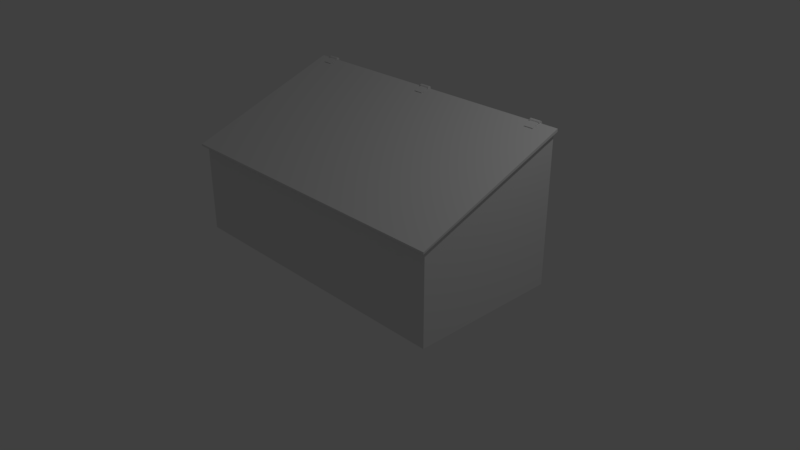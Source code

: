 # Source: trashcanNOJOIN.blend  (saved by Blender 2.78.0; exported with 4.5.12 LTS)
import bpy
from mathutils import Matrix  # noqa: F401  (used for matrix-valued properties, if any)

bpy.ops.wm.read_factory_settings(use_empty=True)
scene = bpy.context.scene
scene.name = 'Scene'

# ---- collections
col_collection_1 = bpy.data.collections.new('Collection 1'); scene.collection.children.link(col_collection_1)

# ---- materials (node trees are filled in below, after node groups)
mat_material = bpy.data.materials.new('Material')
mat_material.alpha_threshold = 0.0
mat_material.use_transparent_shadow = False
mat_material.roughness = 0.5
mat_material.line_color = (0.0, 0.0, 0.0, 1.0)

# ---- material node trees

# ---- world
world_world = bpy.data.worlds.new('World'); scene.world = world_world
world_world.color = (0.05088, 0.05088, 0.05088)
world_world.use_sun_shadow = False
world_world.sun_shadow_jitter_overblur = 0.0
world_world.cycles.sampling_method = 'MANUAL'

# ---- cameras
cam_camera = bpy.data.cameras.new('Camera')
cam_camera.clip_end = 100.0
cam_camera.lens = 35.0
cam_camera.sensor_width = 32.0
cam_camera.sensor_height = 18.0
cam_camera.ortho_scale = 7.314
cam_camera.dof.focus_distance = 0.0
cam_camera.dof.aperture_fstop = 128.0

# ---- lights
light_lamp = bpy.data.lights.new('Lamp', 'POINT')
light_lamp.transmission_factor = 0.0
light_lamp.cutoff_distance = 30.0
light_lamp.energy = 100.0
light_lamp.shadow_buffer_clip_start = 1.001
light_lamp.shadow_soft_size = 0.1
light_lamp.shadow_maximum_resolution = 0.006
light_lamp.use_absolute_resolution = True

# ---- meshes
me_cylinder = bpy.data.meshes.new('Cylinder')
me_cylinder.from_pydata([(0.0, 1.0, -1.0), (0.1951, 0.9808, -1.0), (0.3827, 0.9239, -1.0), (0.5556, 0.8315, -1.0), (0.7071, 0.7071, -1.0), (0.8315, 0.5556, -1.0), (0.9239, 0.3827, -1.0), (0.9808, 0.1951, -1.0), (1.0, 7.55e-08, -1.0), (0.9808, -0.1951, -1.0), (0.9239, -0.3827, -1.0), (0.8315, -0.5556, -1.0), (0.7071, -0.7071, -1.0), (0.5556, -0.8315, -1.0), (0.3827, -0.9239, -1.0), (0.1951, -0.9808, -1.0), (-3.258e-07, -1.0, -1.0), (-0.1951, -0.9808, -1.0), (-0.3827, -0.9239, -1.0), (-0.5556, -0.8315, -1.0), (-0.7071, -0.7071, -1.0), (-0.8315, -0.5556, -1.0), (-0.9239, -0.3827, -1.0), (-0.9808, -0.1951, -1.0), (-1.0, 9.656e-07, -1.0), (-0.9808, 0.1951, -1.0), (-0.9239, 0.3827, -1.0), (-0.8315, 0.5556, -1.0), (-0.7071, 0.7071, -1.0), (-0.5556, 0.8315, -1.0), (-0.3827, 0.9239, -1.0), (-0.1951, 0.9808, -1.0), (5.729e-09, 1.0, -1.1), (0.1951, 0.9808, -1.1), (0.3827, 0.9239, -1.1), (0.5556, 0.8315, -1.1), (0.7071, 0.7071, -1.1), (0.8315, 0.5556, -1.1), (0.9239, 0.3827, -1.1), (0.9808, 0.1951, -1.1), (1.0, 7.55e-08, -1.1), (0.9808, -0.1951, -1.1), (0.9239, -0.3827, -1.1), (0.8315, -0.5556, -1.1), (0.7071, -0.7071, -1.1), (0.5556, -0.8315, -1.1), (0.3827, -0.9239, -1.1), (0.1951, -0.9808, -1.1), (-3.201e-07, -1.0, -1.1), (-0.1951, -0.9808, -1.1), (-0.3827, -0.9239, -1.1), (-0.5556, -0.8315, -1.1), (-0.7071, -0.7071, -1.1), (-0.8315, -0.5556, -1.1), (-0.9239, -0.3827, -1.1), (-0.9808, -0.1951, -1.1), (-1.0, 9.656e-07, -1.1), (-0.9808, 0.1951, -1.1), (-0.9239, 0.3827, -1.1), (-0.8315, 0.5556, -1.1), (-0.7071, 0.7071, -1.1), (-0.5556, 0.8315, -1.1), (-0.3827, 0.9239, -1.1), (-0.1951, 0.9808, -1.1), (6.242e-08, 0.5, -1.15), (0.09755, 0.4904, -1.15), (0.1913, 0.4619, -1.15), (0.2778, 0.4157, -1.15), (0.3536, 0.3536, -1.15), (0.4157, 0.2778, -1.15), (0.4619, 0.1913, -1.15), (0.4904, 0.09755, -1.15), (0.5, 1.802e-07, -1.15), (0.4904, -0.09754, -1.15), (0.4619, -0.1913, -1.15), (0.4157, -0.2778, -1.15), (0.3536, -0.3536, -1.15), (0.2778, -0.4157, -1.15), (0.1913, -0.4619, -1.15), (0.09755, -0.4904, -1.15), (-1.005e-07, -0.5, -1.15), (-0.09755, -0.4904, -1.15), (-0.1913, -0.4619, -1.15), (-0.2778, -0.4157, -1.15), (-0.3536, -0.3536, -1.15), (-0.4157, -0.2778, -1.15), (-0.4619, -0.1913, -1.15), (-0.4904, -0.09754, -1.15), (-0.5, 6.253e-07, -1.15), (-0.4904, 0.09755, -1.15), (-0.4619, 0.1913, -1.15), (-0.4157, 0.2778, -1.15), (-0.3536, 0.3536, -1.15), (-0.2778, 0.4157, -1.15), (-0.1913, 0.4619, -1.15), (-0.09754, 0.4904, -1.15), (1.096e-08, 1.0, -1.2), (0.1951, 0.9808, -1.2), (0.3827, 0.9239, -1.2), (0.5556, 0.8315, -1.2), (0.7071, 0.7071, -1.2), (0.8315, 0.5556, -1.2), (0.9239, 0.3827, -1.2), (0.9808, 0.1951, -1.2), (1.0, 4.663e-08, -1.2), (0.9808, -0.1951, -1.2), (0.9239, -0.3827, -1.2), (0.8315, -0.5556, -1.2), (0.7071, -0.7071, -1.2), (0.5556, -0.8315, -1.2), (0.3827, -0.9239, -1.2), (0.1951, -0.9808, -1.2), (-3.149e-07, -1.0, -1.2), (-0.1951, -0.9808, -1.2), (-0.3827, -0.9239, -1.2), (-0.5556, -0.8315, -1.2), (-0.7071, -0.7071, -1.2), (-0.8315, -0.5556, -1.2), (-0.9239, -0.3827, -1.2), (-0.9808, -0.1951, -1.2), (-1.0, 9.367e-07, -1.2), (-0.9808, 0.1951, -1.2), (-0.9239, 0.3827, -1.2), (-0.8315, 0.5556, -1.2), (-0.7071, 0.7071, -1.2), (-0.5556, 0.8315, -1.2), (-0.3827, 0.9239, -1.2), (-0.1951, 0.9808, -1.2), (3.483e-08, 1.0, -3.7), (0.1951, 0.9808, -3.7), (0.3827, 0.9239, -3.7), (0.5556, 0.8315, -3.7), (0.7071, 0.7071, -3.7), (0.8315, 0.5556, -3.7), (0.9239, 0.3827, -3.7), (0.9808, 0.1951, -3.7), (1.0, 4.663e-08, -3.7), (0.9808, -0.1951, -3.7), (0.9239, -0.3827, -3.7), (0.8315, -0.5556, -3.7), (0.7071, -0.7071, -3.7), (0.5556, -0.8315, -3.7), (0.3827, -0.9239, -3.7), (0.1951, -0.9808, -3.7), (-2.91e-07, -1.0, -3.7), (-0.1951, -0.9808, -3.7), (-0.3827, -0.9239, -3.7), (-0.5556, -0.8315, -3.7), (-0.7071, -0.7071, -3.7), (-0.8315, -0.5556, -3.7), (-0.9239, -0.3827, -3.7), (-0.9808, -0.1951, -3.7), (-1.0, 9.367e-07, -3.7), (-0.9808, 0.1951, -3.7), (-0.9239, 0.3827, -3.7), (-0.8315, 0.5556, -3.7), (-0.7071, 0.7071, -3.7), (-0.5556, 0.8315, -3.7), (-0.3827, 0.9239, -3.7), (-0.1951, 0.9808, -3.7), (9.393e-08, 0.5, -3.75), (0.09755, 0.4904, -3.75), (0.1913, 0.4619, -3.75), (0.2778, 0.4157, -3.75), (0.3536, 0.3536, -3.75), (0.4157, 0.2778, -3.75), (0.4619, 0.1913, -3.75), (0.4904, 0.09755, -3.75), (0.5, 1.546e-07, -3.75), (0.4904, -0.09754, -3.75), (0.4619, -0.1913, -3.75), (0.4157, -0.2778, -3.75), (0.3536, -0.3536, -3.75), (0.2778, -0.4157, -3.75), (0.1913, -0.4619, -3.75), (0.09755, -0.4904, -3.75), (-6.899e-08, -0.5, -3.75), (-0.09755, -0.4904, -3.75), (-0.1913, -0.4619, -3.75), (-0.2778, -0.4157, -3.75), (-0.3536, -0.3536, -3.75), (-0.4157, -0.2778, -3.75), (-0.4619, -0.1913, -3.75), (-0.4904, -0.09754, -3.75), (-0.5, 5.997e-07, -3.75), (-0.4904, 0.09755, -3.75), (-0.4619, 0.1913, -3.75), (-0.4157, 0.2778, -3.75), (-0.3536, 0.3536, -3.75), (-0.2778, 0.4157, -3.75), (-0.1913, 0.4619, -3.75), (-0.09754, 0.4904, -3.75), (8.618e-08, 1.0, -3.8), (0.1951, 0.9808, -3.8), (0.3827, 0.9239, -3.8), (0.5556, 0.8315, -3.8), (0.7071, 0.7071, -3.8), (0.8315, 0.5556, -3.8), (0.9239, 0.3827, -3.8), (0.9808, 0.1951, -3.8), (1.0, 2.893e-08, -3.8), (0.9808, -0.1951, -3.8), (0.9239, -0.3827, -3.8), (0.8315, -0.5556, -3.8), (0.7071, -0.7071, -3.8), (0.5556, -0.8315, -3.8), (0.3827, -0.9239, -3.8), (0.1951, -0.9808, -3.8), (-2.397e-07, -1.0, -3.8), (-0.1951, -0.9808, -3.8), (-0.3827, -0.9239, -3.8), (-0.5556, -0.8315, -3.8), (-0.7071, -0.7071, -3.8), (-0.8315, -0.5556, -3.8), (-0.9239, -0.3827, -3.8), (-0.9808, -0.1951, -3.8), (-1.0, 9.19e-07, -3.8), (-0.9808, 0.1951, -3.8), (-0.9239, 0.3827, -3.8), (-0.8315, 0.5556, -3.8), (-0.7071, 0.7071, -3.8), (-0.5556, 0.8315, -3.8), (-0.3827, 0.9239, -3.8), (-0.1951, 0.9808, -3.8), (1.015e-07, 1.0, -3.9), (0.1951, 0.9808, -3.9), (0.3827, 0.9239, -3.9), (0.5556, 0.8315, -3.9), (0.7071, 0.7071, -3.9), (0.8315, 0.5556, -3.9), (0.9239, 0.3827, -3.9), (0.9808, 0.1951, -3.9), (1.0, 2.893e-08, -3.9), (0.9808, -0.1951, -3.9), (0.9239, -0.3827, -3.9), (0.8315, -0.5556, -3.9), (0.7071, -0.7071, -3.9), (0.5556, -0.8315, -3.9), (0.3827, -0.9239, -3.9), (0.1951, -0.9808, -3.9), (-2.244e-07, -1.0, -3.9), (-0.1951, -0.9808, -3.9), (-0.3827, -0.9239, -3.9), (-0.5556, -0.8315, -3.9), (-0.7071, -0.7071, -3.9), (-0.8315, -0.5556, -3.9), (-0.9239, -0.3827, -3.9), (-0.9808, -0.1951, -3.9), (-1.0, 9.19e-07, -3.9), (-0.9808, 0.1951, -3.9), (-0.9239, 0.3827, -3.9), (-0.8315, 0.5556, -3.9), (-0.7071, 0.7071, -3.9), (-0.5556, 0.8315, -3.9), (-0.3827, 0.9239, -3.9), (-0.1951, 0.9808, -3.9), (1.517, -4.974, -1.2), (1.322, -4.955, -1.2), (1.517, -4.974, -3.7), (1.322, -4.955, -3.7), (0.9808, -0.1951, -1.2), (0.9239, -0.3827, -1.2), (0.9808, -0.1951, -3.7), (0.9239, -0.3827, -3.7), (4.98, -0.2018, -1.2), (4.961, -0.3969, -1.2), (4.98, -0.2018, -3.7), (4.961, -0.3969, -3.7)], [], [(0, 31, 30, 29, 28, 27, 26, 25, 24, 23, 22, 21, 20, 19, 18, 17, 16, 15, 14, 13, 12, 11, 10, 9, 8, 7, 6, 5, 4, 3, 2, 1), (33, 34, 66, 65), (6, 7, 39, 38), (20, 21, 53, 52), (7, 8, 40, 39), (21, 22, 54, 53), (8, 9, 41, 40), (22, 23, 55, 54), (9, 10, 42, 41), (23, 24, 56, 55), (10, 11, 43, 42), (24, 25, 57, 56), (11, 12, 44, 43), (25, 26, 58, 57), (12, 13, 45, 44), (26, 27, 59, 58), (13, 14, 46, 45), (0, 1, 33, 32), (27, 28, 60, 59), (14, 15, 47, 46), (1, 2, 34, 33), (28, 29, 61, 60), (15, 16, 48, 47), (2, 3, 35, 34), (29, 30, 62, 61), (16, 17, 49, 48), (3, 4, 36, 35), (30, 31, 63, 62), (17, 18, 50, 49), (4, 5, 37, 36), (31, 0, 32, 63), (18, 19, 51, 50), (5, 6, 38, 37), (19, 20, 52, 51), (68, 69, 101, 100), (60, 61, 93, 92), (47, 48, 80, 79), (34, 35, 67, 66), (61, 62, 94, 93), (48, 49, 81, 80), (35, 36, 68, 67), (62, 63, 95, 94), (49, 50, 82, 81), (36, 37, 69, 68), (63, 32, 64, 95), (50, 51, 83, 82), (37, 38, 70, 69), (51, 52, 84, 83), (38, 39, 71, 70), (52, 53, 85, 84), (39, 40, 72, 71), (53, 54, 86, 85), (40, 41, 73, 72), (54, 55, 87, 86), (41, 42, 74, 73), (55, 56, 88, 87), (42, 43, 75, 74), (56, 57, 89, 88), (43, 44, 76, 75), (57, 58, 90, 89), (44, 45, 77, 76), (58, 59, 91, 90), (45, 46, 78, 77), (32, 33, 65, 64), (59, 60, 92, 91), (46, 47, 79, 78), (103, 104, 136, 135), (95, 64, 96, 127), (82, 83, 115, 114), (69, 70, 102, 101), (83, 84, 116, 115), (70, 71, 103, 102), (84, 85, 117, 116), (71, 72, 104, 103), (85, 86, 118, 117), (72, 73, 105, 104), (86, 87, 119, 118), (73, 74, 106, 105), (87, 88, 120, 119), (74, 75, 107, 106), (88, 89, 121, 120), (75, 76, 108, 107), (89, 90, 122, 121), (76, 77, 109, 108), (90, 91, 123, 122), (77, 78, 110, 109), (64, 65, 97, 96), (91, 92, 124, 123), (78, 79, 111, 110), (65, 66, 98, 97), (92, 93, 125, 124), (79, 80, 112, 111), (66, 67, 99, 98), (93, 94, 126, 125), (80, 81, 113, 112), (67, 68, 100, 99), (94, 95, 127, 126), (81, 82, 114, 113), (138, 139, 171, 170), (117, 118, 150, 149), (105, 137, 267, 265), (118, 119, 151, 150), (105, 106, 261, 260), (119, 120, 152, 151), (106, 107, 139, 138), (120, 121, 153, 152), (107, 108, 140, 139), (121, 122, 154, 153), (108, 109, 141, 140), (122, 123, 155, 154), (109, 110, 142, 141), (96, 97, 129, 128), (123, 124, 156, 155), (110, 111, 143, 142), (97, 98, 130, 129), (124, 125, 157, 156), (111, 112, 144, 143), (98, 99, 131, 130), (125, 126, 158, 157), (144, 112, 256, 258), (99, 100, 132, 131), (126, 127, 159, 158), (113, 114, 146, 145), (100, 101, 133, 132), (127, 96, 128, 159), (114, 115, 147, 146), (101, 102, 134, 133), (115, 116, 148, 147), (102, 103, 135, 134), (116, 117, 149, 148), (173, 174, 206, 205), (152, 153, 185, 184), (139, 140, 172, 171), (153, 154, 186, 185), (140, 141, 173, 172), (154, 155, 187, 186), (141, 142, 174, 173), (128, 129, 161, 160), (155, 156, 188, 187), (142, 143, 175, 174), (129, 130, 162, 161), (156, 157, 189, 188), (143, 144, 176, 175), (130, 131, 163, 162), (157, 158, 190, 189), (144, 145, 177, 176), (131, 132, 164, 163), (158, 159, 191, 190), (145, 146, 178, 177), (132, 133, 165, 164), (159, 128, 160, 191), (146, 147, 179, 178), (133, 134, 166, 165), (147, 148, 180, 179), (134, 135, 167, 166), (148, 149, 181, 180), (135, 136, 168, 167), (149, 150, 182, 181), (136, 137, 169, 168), (150, 151, 183, 182), (137, 138, 170, 169), (151, 152, 184, 183), (208, 209, 241, 240), (160, 161, 193, 192), (187, 188, 220, 219), (174, 175, 207, 206), (161, 162, 194, 193), (188, 189, 221, 220), (175, 176, 208, 207), (162, 163, 195, 194), (189, 190, 222, 221), (176, 177, 209, 208), (163, 164, 196, 195), (190, 191, 223, 222), (177, 178, 210, 209), (164, 165, 197, 196), (191, 160, 192, 223), (178, 179, 211, 210), (165, 166, 198, 197), (179, 180, 212, 211), (166, 167, 199, 198), (180, 181, 213, 212), (167, 168, 200, 199), (181, 182, 214, 213), (168, 169, 201, 200), (182, 183, 215, 214), (169, 170, 202, 201), (183, 184, 216, 215), (170, 171, 203, 202), (184, 185, 217, 216), (171, 172, 204, 203), (185, 186, 218, 217), (172, 173, 205, 204), (186, 187, 219, 218), (224, 225, 226, 227, 228, 229, 230, 231, 232, 233, 234, 235, 236, 237, 238, 239, 240, 241, 242, 243, 244, 245, 246, 247, 248, 249, 250, 251, 252, 253, 254, 255), (195, 196, 228, 227), (222, 223, 255, 254), (209, 210, 242, 241), (196, 197, 229, 228), (223, 192, 224, 255), (210, 211, 243, 242), (197, 198, 230, 229), (211, 212, 244, 243), (198, 199, 231, 230), (212, 213, 245, 244), (199, 200, 232, 231), (213, 214, 246, 245), (200, 201, 233, 232), (214, 215, 247, 246), (201, 202, 234, 233), (215, 216, 248, 247), (202, 203, 235, 234), (216, 217, 249, 248), (203, 204, 236, 235), (217, 218, 250, 249), (204, 205, 237, 236), (218, 219, 251, 250), (205, 206, 238, 237), (192, 193, 225, 224), (219, 220, 252, 251), (206, 207, 239, 238), (193, 194, 226, 225), (220, 221, 253, 252), (207, 208, 240, 239), (194, 195, 227, 226), (221, 222, 254, 253), (256, 257, 259, 258), (112, 113, 257, 256), (145, 144, 258, 259), (113, 145, 259, 257), (260, 261, 263, 262), (138, 137, 262, 263), (106, 138, 263, 261), (137, 105, 260, 262), (264, 265, 267, 266), (104, 105, 265, 264), (136, 104, 264, 266), (137, 136, 266, 267)])
me_cylinder.use_remesh_preserve_volume = False
me_cylinder.use_remesh_preserve_attributes = False
me_cylinder.use_mirror_vertex_groups = False
me_cylinder.update()
me_cube = bpy.data.meshes.new('Cube')
me_cube.from_pydata([(1.0, 1.0, -1.0), (1.0, -1.0, -1.0), (-1.0, -1.0, -1.0), (-1.0, 1.0, -1.0), (1.0, 1.0, 1.0), (1.0, -1.0, 0.2392), (-1.0, -1.0, 0.2392), (-1.0, 1.0, 1.0), (1.0, 1.0, 1.0), (-1.0, 1.0, 1.0), (1.0, -1.0, 0.2133), (1.0, -1.0, 0.2133), (-1.0, -1.0, 0.2133), (1.0, -1.0, 0.2392), (1.0, 1.0, 0.9625), (1.0, -1.0, 0.2133), (-1.0, -1.0, 0.2133), (-1.0, 1.0, 0.9625), (-1.0, -1.0, 0.2133), (-1.0, -1.0, 0.2392), (1.0, -1.066, 0.1884), (1.0, -1.066, 0.2142), (-1.0, -1.066, 0.2142), (-1.0, -1.066, 0.1884), (1.025, 1.0, 0.9625), (1.025, 1.0, 1.0), (1.025, -1.0, 0.2133), (1.025, -1.0, 0.2392), (1.025, -1.0, 0.2133), (1.025, -1.0, 0.2392), (1.025, -1.066, 0.1884), (1.025, -1.066, 0.2142), (-1.025, -1.0, 0.2133), (-1.025, -1.0, 0.2392), (-1.025, 1.0, 0.9625), (-1.025, 1.0, 1.0), (-1.025, -1.0, 0.2133), (-1.025, -1.0, 0.2392), (-1.025, -1.066, 0.1884), (-1.025, -1.066, 0.2142)], [], [(0, 1, 2, 3), (7, 6, 9), (21, 20, 30, 31), (16, 15, 10, 18), (22, 19, 37, 39), (0, 14, 15, 11, 1), (4, 7, 9, 8), (5, 4, 8), (16, 18, 36, 32), (20, 10, 28, 30), (1, 11, 12, 2), (5, 6, 19, 13), (6, 5, 8, 9), (4, 14, 17, 7), (14, 0, 3, 17), (11, 15, 16, 12), (13, 19, 22, 21), (2, 12, 16, 17, 3), (20, 21, 22, 23), (18, 10, 20, 23), (10, 15, 26, 28), (6, 7, 35, 33), (24, 25, 27, 26), (26, 27, 29, 28), (28, 29, 31, 30), (15, 14, 24, 26), (13, 21, 31, 29), (4, 5, 27, 25), (5, 13, 29, 27), (14, 4, 25, 24), (32, 33, 35, 34), (33, 32, 36, 37), (37, 36, 38, 39), (7, 17, 34, 35), (19, 6, 33, 37), (18, 23, 38, 36), (17, 16, 32, 34), (23, 22, 39, 38)])
me_cube.materials.append(mat_material)
me_cube.use_remesh_preserve_volume = False
me_cube.use_remesh_preserve_attributes = False
me_cube.use_mirror_vertex_groups = False
me_cube.update()
me_cylinder_001 = bpy.data.meshes.new('Cylinder.001')
me_cylinder_001.from_pydata([(0.0, 1.0, -1.0), (0.1951, 0.9808, -1.0), (0.3827, 0.9239, -1.0), (0.5556, 0.8315, -1.0), (0.7071, 0.7071, -1.0), (0.8315, 0.5556, -1.0), (0.9239, 0.3827, -1.0), (0.9808, 0.1951, -1.0), (1.0, 7.55e-08, -1.0), (0.9808, -0.1951, -1.0), (0.9239, -0.3827, -1.0), (0.8315, -0.5556, -1.0), (0.7071, -0.7071, -1.0), (0.5556, -0.8315, -1.0), (0.3827, -0.9239, -1.0), (0.1951, -0.9808, -1.0), (-3.258e-07, -1.0, -1.0), (-0.1951, -0.9808, -1.0), (-0.3827, -0.9239, -1.0), (-0.5556, -0.8315, -1.0), (-0.7071, -0.7071, -1.0), (-0.8315, -0.5556, -1.0), (-0.9239, -0.3827, -1.0), (-0.9808, -0.1951, -1.0), (-1.0, 9.656e-07, -1.0), (-0.9808, 0.1951, -1.0), (-0.9239, 0.3827, -1.0), (-0.8315, 0.5556, -1.0), (-0.7071, 0.7071, -1.0), (-0.5556, 0.8315, -1.0), (-0.3827, 0.9239, -1.0), (-0.1951, 0.9808, -1.0), (5.729e-09, 1.0, -1.1), (0.1951, 0.9808, -1.1), (0.3827, 0.9239, -1.1), (0.5556, 0.8315, -1.1), (0.7071, 0.7071, -1.1), (0.8315, 0.5556, -1.1), (0.9239, 0.3827, -1.1), (0.9808, 0.1951, -1.1), (1.0, 7.55e-08, -1.1), (0.9808, -0.1951, -1.1), (0.9239, -0.3827, -1.1), (0.8315, -0.5556, -1.1), (0.7071, -0.7071, -1.1), (0.5556, -0.8315, -1.1), (0.3827, -0.9239, -1.1), (0.1951, -0.9808, -1.1), (-3.201e-07, -1.0, -1.1), (-0.1951, -0.9808, -1.1), (-0.3827, -0.9239, -1.1), (-0.5556, -0.8315, -1.1), (-0.7071, -0.7071, -1.1), (-0.8315, -0.5556, -1.1), (-0.9239, -0.3827, -1.1), (-0.9808, -0.1951, -1.1), (-1.0, 9.656e-07, -1.1), (-0.9808, 0.1951, -1.1), (-0.9239, 0.3827, -1.1), (-0.8315, 0.5556, -1.1), (-0.7071, 0.7071, -1.1), (-0.5556, 0.8315, -1.1), (-0.3827, 0.9239, -1.1), (-0.1951, 0.9808, -1.1), (6.242e-08, 0.5, -1.15), (0.09755, 0.4904, -1.15), (0.1913, 0.4619, -1.15), (0.2778, 0.4157, -1.15), (0.3536, 0.3536, -1.15), (0.4157, 0.2778, -1.15), (0.4619, 0.1913, -1.15), (0.4904, 0.09755, -1.15), (0.5, 1.802e-07, -1.15), (0.4904, -0.09754, -1.15), (0.4619, -0.1913, -1.15), (0.4157, -0.2778, -1.15), (0.3536, -0.3536, -1.15), (0.2778, -0.4157, -1.15), (0.1913, -0.4619, -1.15), (0.09755, -0.4904, -1.15), (-1.005e-07, -0.5, -1.15), (-0.09755, -0.4904, -1.15), (-0.1913, -0.4619, -1.15), (-0.2778, -0.4157, -1.15), (-0.3536, -0.3536, -1.15), (-0.4157, -0.2778, -1.15), (-0.4619, -0.1913, -1.15), (-0.4904, -0.09754, -1.15), (-0.5, 6.253e-07, -1.15), (-0.4904, 0.09755, -1.15), (-0.4619, 0.1913, -1.15), (-0.4157, 0.2778, -1.15), (-0.3536, 0.3536, -1.15), (-0.2778, 0.4157, -1.15), (-0.1913, 0.4619, -1.15), (-0.09754, 0.4904, -1.15), (1.096e-08, 1.0, -1.2), (0.1951, 0.9808, -1.2), (0.3827, 0.9239, -1.2), (0.5556, 0.8315, -1.2), (0.7071, 0.7071, -1.2), (0.8315, 0.5556, -1.2), (0.9239, 0.3827, -1.2), (0.9808, 0.1951, -1.2), (1.0, 4.663e-08, -1.2), (0.9808, -0.1951, -1.2), (0.9239, -0.3827, -1.2), (0.8315, -0.5556, -1.2), (0.7071, -0.7071, -1.2), (0.5556, -0.8315, -1.2), (0.3827, -0.9239, -1.2), (0.1951, -0.9808, -1.2), (-3.149e-07, -1.0, -1.2), (-0.1951, -0.9808, -1.2), (-0.3827, -0.9239, -1.2), (-0.5556, -0.8315, -1.2), (-0.7071, -0.7071, -1.2), (-0.8315, -0.5556, -1.2), (-0.9239, -0.3827, -1.2), (-0.9808, -0.1951, -1.2), (-1.0, 9.367e-07, -1.2), (-0.9808, 0.1951, -1.2), (-0.9239, 0.3827, -1.2), (-0.8315, 0.5556, -1.2), (-0.7071, 0.7071, -1.2), (-0.5556, 0.8315, -1.2), (-0.3827, 0.9239, -1.2), (-0.1951, 0.9808, -1.2), (3.483e-08, 1.0, -3.7), (0.1951, 0.9808, -3.7), (0.3827, 0.9239, -3.7), (0.5556, 0.8315, -3.7), (0.7071, 0.7071, -3.7), (0.8315, 0.5556, -3.7), (0.9239, 0.3827, -3.7), (0.9808, 0.1951, -3.7), (1.0, 4.663e-08, -3.7), (0.9808, -0.1951, -3.7), (0.9239, -0.3827, -3.7), (0.8315, -0.5556, -3.7), (0.7071, -0.7071, -3.7), (0.5556, -0.8315, -3.7), (0.3827, -0.9239, -3.7), (0.1951, -0.9808, -3.7), (-2.91e-07, -1.0, -3.7), (-0.1951, -0.9808, -3.7), (-0.3827, -0.9239, -3.7), (-0.5556, -0.8315, -3.7), (-0.7071, -0.7071, -3.7), (-0.8315, -0.5556, -3.7), (-0.9239, -0.3827, -3.7), (-0.9808, -0.1951, -3.7), (-1.0, 9.367e-07, -3.7), (-0.9808, 0.1951, -3.7), (-0.9239, 0.3827, -3.7), (-0.8315, 0.5556, -3.7), (-0.7071, 0.7071, -3.7), (-0.5556, 0.8315, -3.7), (-0.3827, 0.9239, -3.7), (-0.1951, 0.9808, -3.7), (9.393e-08, 0.5, -3.75), (0.09755, 0.4904, -3.75), (0.1913, 0.4619, -3.75), (0.2778, 0.4157, -3.75), (0.3536, 0.3536, -3.75), (0.4157, 0.2778, -3.75), (0.4619, 0.1913, -3.75), (0.4904, 0.09755, -3.75), (0.5, 1.546e-07, -3.75), (0.4904, -0.09754, -3.75), (0.4619, -0.1913, -3.75), (0.4157, -0.2778, -3.75), (0.3536, -0.3536, -3.75), (0.2778, -0.4157, -3.75), (0.1913, -0.4619, -3.75), (0.09755, -0.4904, -3.75), (-6.899e-08, -0.5, -3.75), (-0.09755, -0.4904, -3.75), (-0.1913, -0.4619, -3.75), (-0.2778, -0.4157, -3.75), (-0.3536, -0.3536, -3.75), (-0.4157, -0.2778, -3.75), (-0.4619, -0.1913, -3.75), (-0.4904, -0.09754, -3.75), (-0.5, 5.997e-07, -3.75), (-0.4904, 0.09755, -3.75), (-0.4619, 0.1913, -3.75), (-0.4157, 0.2778, -3.75), (-0.3536, 0.3536, -3.75), (-0.2778, 0.4157, -3.75), (-0.1913, 0.4619, -3.75), (-0.09754, 0.4904, -3.75), (8.618e-08, 1.0, -3.8), (0.1951, 0.9808, -3.8), (0.3827, 0.9239, -3.8), (0.5556, 0.8315, -3.8), (0.7071, 0.7071, -3.8), (0.8315, 0.5556, -3.8), (0.9239, 0.3827, -3.8), (0.9808, 0.1951, -3.8), (1.0, 2.893e-08, -3.8), (0.9808, -0.1951, -3.8), (0.9239, -0.3827, -3.8), (0.8315, -0.5556, -3.8), (0.7071, -0.7071, -3.8), (0.5556, -0.8315, -3.8), (0.3827, -0.9239, -3.8), (0.1951, -0.9808, -3.8), (-2.397e-07, -1.0, -3.8), (-0.1951, -0.9808, -3.8), (-0.3827, -0.9239, -3.8), (-0.5556, -0.8315, -3.8), (-0.7071, -0.7071, -3.8), (-0.8315, -0.5556, -3.8), (-0.9239, -0.3827, -3.8), (-0.9808, -0.1951, -3.8), (-1.0, 9.19e-07, -3.8), (-0.9808, 0.1951, -3.8), (-0.9239, 0.3827, -3.8), (-0.8315, 0.5556, -3.8), (-0.7071, 0.7071, -3.8), (-0.5556, 0.8315, -3.8), (-0.3827, 0.9239, -3.8), (-0.1951, 0.9808, -3.8), (1.015e-07, 1.0, -3.9), (0.1951, 0.9808, -3.9), (0.3827, 0.9239, -3.9), (0.5556, 0.8315, -3.9), (0.7071, 0.7071, -3.9), (0.8315, 0.5556, -3.9), (0.9239, 0.3827, -3.9), (0.9808, 0.1951, -3.9), (1.0, 2.893e-08, -3.9), (0.9808, -0.1951, -3.9), (0.9239, -0.3827, -3.9), (0.8315, -0.5556, -3.9), (0.7071, -0.7071, -3.9), (0.5556, -0.8315, -3.9), (0.3827, -0.9239, -3.9), (0.1951, -0.9808, -3.9), (-2.244e-07, -1.0, -3.9), (-0.1951, -0.9808, -3.9), (-0.3827, -0.9239, -3.9), (-0.5556, -0.8315, -3.9), (-0.7071, -0.7071, -3.9), (-0.8315, -0.5556, -3.9), (-0.9239, -0.3827, -3.9), (-0.9808, -0.1951, -3.9), (-1.0, 9.19e-07, -3.9), (-0.9808, 0.1951, -3.9), (-0.9239, 0.3827, -3.9), (-0.8315, 0.5556, -3.9), (-0.7071, 0.7071, -3.9), (-0.5556, 0.8315, -3.9), (-0.3827, 0.9239, -3.9), (-0.1951, 0.9808, -3.9), (1.517, -4.974, -1.2), (1.322, -4.955, -1.2), (1.517, -4.974, -3.7), (1.322, -4.955, -3.7), (0.9808, -0.1951, -1.2), (0.9239, -0.3827, -1.2), (0.9808, -0.1951, -3.7), (0.9239, -0.3827, -3.7), (4.98, -0.2018, -1.2), (4.961, -0.3969, -1.2), (4.98, -0.2018, -3.7), (4.961, -0.3969, -3.7)], [], [(0, 31, 30, 29, 28, 27, 26, 25, 24, 23, 22, 21, 20, 19, 18, 17, 16, 15, 14, 13, 12, 11, 10, 9, 8, 7, 6, 5, 4, 3, 2, 1), (33, 34, 66, 65), (6, 7, 39, 38), (20, 21, 53, 52), (7, 8, 40, 39), (21, 22, 54, 53), (8, 9, 41, 40), (22, 23, 55, 54), (9, 10, 42, 41), (23, 24, 56, 55), (10, 11, 43, 42), (24, 25, 57, 56), (11, 12, 44, 43), (25, 26, 58, 57), (12, 13, 45, 44), (26, 27, 59, 58), (13, 14, 46, 45), (0, 1, 33, 32), (27, 28, 60, 59), (14, 15, 47, 46), (1, 2, 34, 33), (28, 29, 61, 60), (15, 16, 48, 47), (2, 3, 35, 34), (29, 30, 62, 61), (16, 17, 49, 48), (3, 4, 36, 35), (30, 31, 63, 62), (17, 18, 50, 49), (4, 5, 37, 36), (31, 0, 32, 63), (18, 19, 51, 50), (5, 6, 38, 37), (19, 20, 52, 51), (68, 69, 101, 100), (60, 61, 93, 92), (47, 48, 80, 79), (34, 35, 67, 66), (61, 62, 94, 93), (48, 49, 81, 80), (35, 36, 68, 67), (62, 63, 95, 94), (49, 50, 82, 81), (36, 37, 69, 68), (63, 32, 64, 95), (50, 51, 83, 82), (37, 38, 70, 69), (51, 52, 84, 83), (38, 39, 71, 70), (52, 53, 85, 84), (39, 40, 72, 71), (53, 54, 86, 85), (40, 41, 73, 72), (54, 55, 87, 86), (41, 42, 74, 73), (55, 56, 88, 87), (42, 43, 75, 74), (56, 57, 89, 88), (43, 44, 76, 75), (57, 58, 90, 89), (44, 45, 77, 76), (58, 59, 91, 90), (45, 46, 78, 77), (32, 33, 65, 64), (59, 60, 92, 91), (46, 47, 79, 78), (103, 104, 136, 135), (95, 64, 96, 127), (82, 83, 115, 114), (69, 70, 102, 101), (83, 84, 116, 115), (70, 71, 103, 102), (84, 85, 117, 116), (71, 72, 104, 103), (85, 86, 118, 117), (72, 73, 105, 104), (86, 87, 119, 118), (73, 74, 106, 105), (87, 88, 120, 119), (74, 75, 107, 106), (88, 89, 121, 120), (75, 76, 108, 107), (89, 90, 122, 121), (76, 77, 109, 108), (90, 91, 123, 122), (77, 78, 110, 109), (64, 65, 97, 96), (91, 92, 124, 123), (78, 79, 111, 110), (65, 66, 98, 97), (92, 93, 125, 124), (79, 80, 112, 111), (66, 67, 99, 98), (93, 94, 126, 125), (80, 81, 113, 112), (67, 68, 100, 99), (94, 95, 127, 126), (81, 82, 114, 113), (138, 139, 171, 170), (117, 118, 150, 149), (105, 137, 267, 265), (118, 119, 151, 150), (105, 106, 261, 260), (119, 120, 152, 151), (106, 107, 139, 138), (120, 121, 153, 152), (107, 108, 140, 139), (121, 122, 154, 153), (108, 109, 141, 140), (122, 123, 155, 154), (109, 110, 142, 141), (96, 97, 129, 128), (123, 124, 156, 155), (110, 111, 143, 142), (97, 98, 130, 129), (124, 125, 157, 156), (111, 112, 144, 143), (98, 99, 131, 130), (125, 126, 158, 157), (144, 112, 256, 258), (99, 100, 132, 131), (126, 127, 159, 158), (113, 114, 146, 145), (100, 101, 133, 132), (127, 96, 128, 159), (114, 115, 147, 146), (101, 102, 134, 133), (115, 116, 148, 147), (102, 103, 135, 134), (116, 117, 149, 148), (173, 174, 206, 205), (152, 153, 185, 184), (139, 140, 172, 171), (153, 154, 186, 185), (140, 141, 173, 172), (154, 155, 187, 186), (141, 142, 174, 173), (128, 129, 161, 160), (155, 156, 188, 187), (142, 143, 175, 174), (129, 130, 162, 161), (156, 157, 189, 188), (143, 144, 176, 175), (130, 131, 163, 162), (157, 158, 190, 189), (144, 145, 177, 176), (131, 132, 164, 163), (158, 159, 191, 190), (145, 146, 178, 177), (132, 133, 165, 164), (159, 128, 160, 191), (146, 147, 179, 178), (133, 134, 166, 165), (147, 148, 180, 179), (134, 135, 167, 166), (148, 149, 181, 180), (135, 136, 168, 167), (149, 150, 182, 181), (136, 137, 169, 168), (150, 151, 183, 182), (137, 138, 170, 169), (151, 152, 184, 183), (208, 209, 241, 240), (160, 161, 193, 192), (187, 188, 220, 219), (174, 175, 207, 206), (161, 162, 194, 193), (188, 189, 221, 220), (175, 176, 208, 207), (162, 163, 195, 194), (189, 190, 222, 221), (176, 177, 209, 208), (163, 164, 196, 195), (190, 191, 223, 222), (177, 178, 210, 209), (164, 165, 197, 196), (191, 160, 192, 223), (178, 179, 211, 210), (165, 166, 198, 197), (179, 180, 212, 211), (166, 167, 199, 198), (180, 181, 213, 212), (167, 168, 200, 199), (181, 182, 214, 213), (168, 169, 201, 200), (182, 183, 215, 214), (169, 170, 202, 201), (183, 184, 216, 215), (170, 171, 203, 202), (184, 185, 217, 216), (171, 172, 204, 203), (185, 186, 218, 217), (172, 173, 205, 204), (186, 187, 219, 218), (224, 225, 226, 227, 228, 229, 230, 231, 232, 233, 234, 235, 236, 237, 238, 239, 240, 241, 242, 243, 244, 245, 246, 247, 248, 249, 250, 251, 252, 253, 254, 255), (195, 196, 228, 227), (222, 223, 255, 254), (209, 210, 242, 241), (196, 197, 229, 228), (223, 192, 224, 255), (210, 211, 243, 242), (197, 198, 230, 229), (211, 212, 244, 243), (198, 199, 231, 230), (212, 213, 245, 244), (199, 200, 232, 231), (213, 214, 246, 245), (200, 201, 233, 232), (214, 215, 247, 246), (201, 202, 234, 233), (215, 216, 248, 247), (202, 203, 235, 234), (216, 217, 249, 248), (203, 204, 236, 235), (217, 218, 250, 249), (204, 205, 237, 236), (218, 219, 251, 250), (205, 206, 238, 237), (192, 193, 225, 224), (219, 220, 252, 251), (206, 207, 239, 238), (193, 194, 226, 225), (220, 221, 253, 252), (207, 208, 240, 239), (194, 195, 227, 226), (221, 222, 254, 253), (256, 257, 259, 258), (112, 113, 257, 256), (145, 144, 258, 259), (113, 145, 259, 257), (260, 261, 263, 262), (138, 137, 262, 263), (106, 138, 263, 261), (137, 105, 260, 262), (264, 265, 267, 266), (104, 105, 265, 264), (136, 104, 264, 266), (137, 136, 266, 267)])
me_cylinder_001.use_remesh_preserve_volume = False
me_cylinder_001.use_remesh_preserve_attributes = False
me_cylinder_001.use_mirror_vertex_groups = False
me_cylinder_001.update()
me_cylinder_002 = bpy.data.meshes.new('Cylinder.002')
me_cylinder_002.from_pydata([(0.0, 1.0, -1.0), (0.1951, 0.9808, -1.0), (0.3827, 0.9239, -1.0), (0.5556, 0.8315, -1.0), (0.7071, 0.7071, -1.0), (0.8315, 0.5556, -1.0), (0.9239, 0.3827, -1.0), (0.9808, 0.1951, -1.0), (1.0, 7.55e-08, -1.0), (0.9808, -0.1951, -1.0), (0.9239, -0.3827, -1.0), (0.8315, -0.5556, -1.0), (0.7071, -0.7071, -1.0), (0.5556, -0.8315, -1.0), (0.3827, -0.9239, -1.0), (0.1951, -0.9808, -1.0), (-3.258e-07, -1.0, -1.0), (-0.1951, -0.9808, -1.0), (-0.3827, -0.9239, -1.0), (-0.5556, -0.8315, -1.0), (-0.7071, -0.7071, -1.0), (-0.8315, -0.5556, -1.0), (-0.9239, -0.3827, -1.0), (-0.9808, -0.1951, -1.0), (-1.0, 9.656e-07, -1.0), (-0.9808, 0.1951, -1.0), (-0.9239, 0.3827, -1.0), (-0.8315, 0.5556, -1.0), (-0.7071, 0.7071, -1.0), (-0.5556, 0.8315, -1.0), (-0.3827, 0.9239, -1.0), (-0.1951, 0.9808, -1.0), (5.729e-09, 1.0, -1.1), (0.1951, 0.9808, -1.1), (0.3827, 0.9239, -1.1), (0.5556, 0.8315, -1.1), (0.7071, 0.7071, -1.1), (0.8315, 0.5556, -1.1), (0.9239, 0.3827, -1.1), (0.9808, 0.1951, -1.1), (1.0, 7.55e-08, -1.1), (0.9808, -0.1951, -1.1), (0.9239, -0.3827, -1.1), (0.8315, -0.5556, -1.1), (0.7071, -0.7071, -1.1), (0.5556, -0.8315, -1.1), (0.3827, -0.9239, -1.1), (0.1951, -0.9808, -1.1), (-3.201e-07, -1.0, -1.1), (-0.1951, -0.9808, -1.1), (-0.3827, -0.9239, -1.1), (-0.5556, -0.8315, -1.1), (-0.7071, -0.7071, -1.1), (-0.8315, -0.5556, -1.1), (-0.9239, -0.3827, -1.1), (-0.9808, -0.1951, -1.1), (-1.0, 9.656e-07, -1.1), (-0.9808, 0.1951, -1.1), (-0.9239, 0.3827, -1.1), (-0.8315, 0.5556, -1.1), (-0.7071, 0.7071, -1.1), (-0.5556, 0.8315, -1.1), (-0.3827, 0.9239, -1.1), (-0.1951, 0.9808, -1.1), (6.242e-08, 0.5, -1.15), (0.09755, 0.4904, -1.15), (0.1913, 0.4619, -1.15), (0.2778, 0.4157, -1.15), (0.3536, 0.3536, -1.15), (0.4157, 0.2778, -1.15), (0.4619, 0.1913, -1.15), (0.4904, 0.09755, -1.15), (0.5, 1.802e-07, -1.15), (0.4904, -0.09754, -1.15), (0.4619, -0.1913, -1.15), (0.4157, -0.2778, -1.15), (0.3536, -0.3536, -1.15), (0.2778, -0.4157, -1.15), (0.1913, -0.4619, -1.15), (0.09755, -0.4904, -1.15), (-1.005e-07, -0.5, -1.15), (-0.09755, -0.4904, -1.15), (-0.1913, -0.4619, -1.15), (-0.2778, -0.4157, -1.15), (-0.3536, -0.3536, -1.15), (-0.4157, -0.2778, -1.15), (-0.4619, -0.1913, -1.15), (-0.4904, -0.09754, -1.15), (-0.5, 6.253e-07, -1.15), (-0.4904, 0.09755, -1.15), (-0.4619, 0.1913, -1.15), (-0.4157, 0.2778, -1.15), (-0.3536, 0.3536, -1.15), (-0.2778, 0.4157, -1.15), (-0.1913, 0.4619, -1.15), (-0.09754, 0.4904, -1.15), (1.096e-08, 1.0, -1.2), (0.1951, 0.9808, -1.2), (0.3827, 0.9239, -1.2), (0.5556, 0.8315, -1.2), (0.7071, 0.7071, -1.2), (0.8315, 0.5556, -1.2), (0.9239, 0.3827, -1.2), (0.9808, 0.1951, -1.2), (1.0, 4.663e-08, -1.2), (0.9808, -0.1951, -1.2), (0.9239, -0.3827, -1.2), (0.8315, -0.5556, -1.2), (0.7071, -0.7071, -1.2), (0.5556, -0.8315, -1.2), (0.3827, -0.9239, -1.2), (0.1951, -0.9808, -1.2), (-3.149e-07, -1.0, -1.2), (-0.1951, -0.9808, -1.2), (-0.3827, -0.9239, -1.2), (-0.5556, -0.8315, -1.2), (-0.7071, -0.7071, -1.2), (-0.8315, -0.5556, -1.2), (-0.9239, -0.3827, -1.2), (-0.9808, -0.1951, -1.2), (-1.0, 9.367e-07, -1.2), (-0.9808, 0.1951, -1.2), (-0.9239, 0.3827, -1.2), (-0.8315, 0.5556, -1.2), (-0.7071, 0.7071, -1.2), (-0.5556, 0.8315, -1.2), (-0.3827, 0.9239, -1.2), (-0.1951, 0.9808, -1.2), (3.483e-08, 1.0, -3.7), (0.1951, 0.9808, -3.7), (0.3827, 0.9239, -3.7), (0.5556, 0.8315, -3.7), (0.7071, 0.7071, -3.7), (0.8315, 0.5556, -3.7), (0.9239, 0.3827, -3.7), (0.9808, 0.1951, -3.7), (1.0, 4.663e-08, -3.7), (0.9808, -0.1951, -3.7), (0.9239, -0.3827, -3.7), (0.8315, -0.5556, -3.7), (0.7071, -0.7071, -3.7), (0.5556, -0.8315, -3.7), (0.3827, -0.9239, -3.7), (0.1951, -0.9808, -3.7), (-2.91e-07, -1.0, -3.7), (-0.1951, -0.9808, -3.7), (-0.3827, -0.9239, -3.7), (-0.5556, -0.8315, -3.7), (-0.7071, -0.7071, -3.7), (-0.8315, -0.5556, -3.7), (-0.9239, -0.3827, -3.7), (-0.9808, -0.1951, -3.7), (-1.0, 9.367e-07, -3.7), (-0.9808, 0.1951, -3.7), (-0.9239, 0.3827, -3.7), (-0.8315, 0.5556, -3.7), (-0.7071, 0.7071, -3.7), (-0.5556, 0.8315, -3.7), (-0.3827, 0.9239, -3.7), (-0.1951, 0.9808, -3.7), (9.393e-08, 0.5, -3.75), (0.09755, 0.4904, -3.75), (0.1913, 0.4619, -3.75), (0.2778, 0.4157, -3.75), (0.3536, 0.3536, -3.75), (0.4157, 0.2778, -3.75), (0.4619, 0.1913, -3.75), (0.4904, 0.09755, -3.75), (0.5, 1.546e-07, -3.75), (0.4904, -0.09754, -3.75), (0.4619, -0.1913, -3.75), (0.4157, -0.2778, -3.75), (0.3536, -0.3536, -3.75), (0.2778, -0.4157, -3.75), (0.1913, -0.4619, -3.75), (0.09755, -0.4904, -3.75), (-6.899e-08, -0.5, -3.75), (-0.09755, -0.4904, -3.75), (-0.1913, -0.4619, -3.75), (-0.2778, -0.4157, -3.75), (-0.3536, -0.3536, -3.75), (-0.4157, -0.2778, -3.75), (-0.4619, -0.1913, -3.75), (-0.4904, -0.09754, -3.75), (-0.5, 5.997e-07, -3.75), (-0.4904, 0.09755, -3.75), (-0.4619, 0.1913, -3.75), (-0.4157, 0.2778, -3.75), (-0.3536, 0.3536, -3.75), (-0.2778, 0.4157, -3.75), (-0.1913, 0.4619, -3.75), (-0.09754, 0.4904, -3.75), (8.618e-08, 1.0, -3.8), (0.1951, 0.9808, -3.8), (0.3827, 0.9239, -3.8), (0.5556, 0.8315, -3.8), (0.7071, 0.7071, -3.8), (0.8315, 0.5556, -3.8), (0.9239, 0.3827, -3.8), (0.9808, 0.1951, -3.8), (1.0, 2.893e-08, -3.8), (0.9808, -0.1951, -3.8), (0.9239, -0.3827, -3.8), (0.8315, -0.5556, -3.8), (0.7071, -0.7071, -3.8), (0.5556, -0.8315, -3.8), (0.3827, -0.9239, -3.8), (0.1951, -0.9808, -3.8), (-2.397e-07, -1.0, -3.8), (-0.1951, -0.9808, -3.8), (-0.3827, -0.9239, -3.8), (-0.5556, -0.8315, -3.8), (-0.7071, -0.7071, -3.8), (-0.8315, -0.5556, -3.8), (-0.9239, -0.3827, -3.8), (-0.9808, -0.1951, -3.8), (-1.0, 9.19e-07, -3.8), (-0.9808, 0.1951, -3.8), (-0.9239, 0.3827, -3.8), (-0.8315, 0.5556, -3.8), (-0.7071, 0.7071, -3.8), (-0.5556, 0.8315, -3.8), (-0.3827, 0.9239, -3.8), (-0.1951, 0.9808, -3.8), (1.015e-07, 1.0, -3.9), (0.1951, 0.9808, -3.9), (0.3827, 0.9239, -3.9), (0.5556, 0.8315, -3.9), (0.7071, 0.7071, -3.9), (0.8315, 0.5556, -3.9), (0.9239, 0.3827, -3.9), (0.9808, 0.1951, -3.9), (1.0, 2.893e-08, -3.9), (0.9808, -0.1951, -3.9), (0.9239, -0.3827, -3.9), (0.8315, -0.5556, -3.9), (0.7071, -0.7071, -3.9), (0.5556, -0.8315, -3.9), (0.3827, -0.9239, -3.9), (0.1951, -0.9808, -3.9), (-2.244e-07, -1.0, -3.9), (-0.1951, -0.9808, -3.9), (-0.3827, -0.9239, -3.9), (-0.5556, -0.8315, -3.9), (-0.7071, -0.7071, -3.9), (-0.8315, -0.5556, -3.9), (-0.9239, -0.3827, -3.9), (-0.9808, -0.1951, -3.9), (-1.0, 9.19e-07, -3.9), (-0.9808, 0.1951, -3.9), (-0.9239, 0.3827, -3.9), (-0.8315, 0.5556, -3.9), (-0.7071, 0.7071, -3.9), (-0.5556, 0.8315, -3.9), (-0.3827, 0.9239, -3.9), (-0.1951, 0.9808, -3.9), (1.517, -4.974, -1.2), (1.322, -4.955, -1.2), (1.517, -4.974, -3.7), (1.322, -4.955, -3.7), (0.9808, -0.1951, -1.2), (0.9239, -0.3827, -1.2), (0.9808, -0.1951, -3.7), (0.9239, -0.3827, -3.7), (4.98, -0.2018, -1.2), (4.961, -0.3969, -1.2), (4.98, -0.2018, -3.7), (4.961, -0.3969, -3.7)], [], [(0, 31, 30, 29, 28, 27, 26, 25, 24, 23, 22, 21, 20, 19, 18, 17, 16, 15, 14, 13, 12, 11, 10, 9, 8, 7, 6, 5, 4, 3, 2, 1), (33, 34, 66, 65), (6, 7, 39, 38), (20, 21, 53, 52), (7, 8, 40, 39), (21, 22, 54, 53), (8, 9, 41, 40), (22, 23, 55, 54), (9, 10, 42, 41), (23, 24, 56, 55), (10, 11, 43, 42), (24, 25, 57, 56), (11, 12, 44, 43), (25, 26, 58, 57), (12, 13, 45, 44), (26, 27, 59, 58), (13, 14, 46, 45), (0, 1, 33, 32), (27, 28, 60, 59), (14, 15, 47, 46), (1, 2, 34, 33), (28, 29, 61, 60), (15, 16, 48, 47), (2, 3, 35, 34), (29, 30, 62, 61), (16, 17, 49, 48), (3, 4, 36, 35), (30, 31, 63, 62), (17, 18, 50, 49), (4, 5, 37, 36), (31, 0, 32, 63), (18, 19, 51, 50), (5, 6, 38, 37), (19, 20, 52, 51), (68, 69, 101, 100), (60, 61, 93, 92), (47, 48, 80, 79), (34, 35, 67, 66), (61, 62, 94, 93), (48, 49, 81, 80), (35, 36, 68, 67), (62, 63, 95, 94), (49, 50, 82, 81), (36, 37, 69, 68), (63, 32, 64, 95), (50, 51, 83, 82), (37, 38, 70, 69), (51, 52, 84, 83), (38, 39, 71, 70), (52, 53, 85, 84), (39, 40, 72, 71), (53, 54, 86, 85), (40, 41, 73, 72), (54, 55, 87, 86), (41, 42, 74, 73), (55, 56, 88, 87), (42, 43, 75, 74), (56, 57, 89, 88), (43, 44, 76, 75), (57, 58, 90, 89), (44, 45, 77, 76), (58, 59, 91, 90), (45, 46, 78, 77), (32, 33, 65, 64), (59, 60, 92, 91), (46, 47, 79, 78), (103, 104, 136, 135), (95, 64, 96, 127), (82, 83, 115, 114), (69, 70, 102, 101), (83, 84, 116, 115), (70, 71, 103, 102), (84, 85, 117, 116), (71, 72, 104, 103), (85, 86, 118, 117), (72, 73, 105, 104), (86, 87, 119, 118), (73, 74, 106, 105), (87, 88, 120, 119), (74, 75, 107, 106), (88, 89, 121, 120), (75, 76, 108, 107), (89, 90, 122, 121), (76, 77, 109, 108), (90, 91, 123, 122), (77, 78, 110, 109), (64, 65, 97, 96), (91, 92, 124, 123), (78, 79, 111, 110), (65, 66, 98, 97), (92, 93, 125, 124), (79, 80, 112, 111), (66, 67, 99, 98), (93, 94, 126, 125), (80, 81, 113, 112), (67, 68, 100, 99), (94, 95, 127, 126), (81, 82, 114, 113), (138, 139, 171, 170), (117, 118, 150, 149), (105, 137, 267, 265), (118, 119, 151, 150), (105, 106, 261, 260), (119, 120, 152, 151), (106, 107, 139, 138), (120, 121, 153, 152), (107, 108, 140, 139), (121, 122, 154, 153), (108, 109, 141, 140), (122, 123, 155, 154), (109, 110, 142, 141), (96, 97, 129, 128), (123, 124, 156, 155), (110, 111, 143, 142), (97, 98, 130, 129), (124, 125, 157, 156), (111, 112, 144, 143), (98, 99, 131, 130), (125, 126, 158, 157), (144, 112, 256, 258), (99, 100, 132, 131), (126, 127, 159, 158), (113, 114, 146, 145), (100, 101, 133, 132), (127, 96, 128, 159), (114, 115, 147, 146), (101, 102, 134, 133), (115, 116, 148, 147), (102, 103, 135, 134), (116, 117, 149, 148), (173, 174, 206, 205), (152, 153, 185, 184), (139, 140, 172, 171), (153, 154, 186, 185), (140, 141, 173, 172), (154, 155, 187, 186), (141, 142, 174, 173), (128, 129, 161, 160), (155, 156, 188, 187), (142, 143, 175, 174), (129, 130, 162, 161), (156, 157, 189, 188), (143, 144, 176, 175), (130, 131, 163, 162), (157, 158, 190, 189), (144, 145, 177, 176), (131, 132, 164, 163), (158, 159, 191, 190), (145, 146, 178, 177), (132, 133, 165, 164), (159, 128, 160, 191), (146, 147, 179, 178), (133, 134, 166, 165), (147, 148, 180, 179), (134, 135, 167, 166), (148, 149, 181, 180), (135, 136, 168, 167), (149, 150, 182, 181), (136, 137, 169, 168), (150, 151, 183, 182), (137, 138, 170, 169), (151, 152, 184, 183), (208, 209, 241, 240), (160, 161, 193, 192), (187, 188, 220, 219), (174, 175, 207, 206), (161, 162, 194, 193), (188, 189, 221, 220), (175, 176, 208, 207), (162, 163, 195, 194), (189, 190, 222, 221), (176, 177, 209, 208), (163, 164, 196, 195), (190, 191, 223, 222), (177, 178, 210, 209), (164, 165, 197, 196), (191, 160, 192, 223), (178, 179, 211, 210), (165, 166, 198, 197), (179, 180, 212, 211), (166, 167, 199, 198), (180, 181, 213, 212), (167, 168, 200, 199), (181, 182, 214, 213), (168, 169, 201, 200), (182, 183, 215, 214), (169, 170, 202, 201), (183, 184, 216, 215), (170, 171, 203, 202), (184, 185, 217, 216), (171, 172, 204, 203), (185, 186, 218, 217), (172, 173, 205, 204), (186, 187, 219, 218), (224, 225, 226, 227, 228, 229, 230, 231, 232, 233, 234, 235, 236, 237, 238, 239, 240, 241, 242, 243, 244, 245, 246, 247, 248, 249, 250, 251, 252, 253, 254, 255), (195, 196, 228, 227), (222, 223, 255, 254), (209, 210, 242, 241), (196, 197, 229, 228), (223, 192, 224, 255), (210, 211, 243, 242), (197, 198, 230, 229), (211, 212, 244, 243), (198, 199, 231, 230), (212, 213, 245, 244), (199, 200, 232, 231), (213, 214, 246, 245), (200, 201, 233, 232), (214, 215, 247, 246), (201, 202, 234, 233), (215, 216, 248, 247), (202, 203, 235, 234), (216, 217, 249, 248), (203, 204, 236, 235), (217, 218, 250, 249), (204, 205, 237, 236), (218, 219, 251, 250), (205, 206, 238, 237), (192, 193, 225, 224), (219, 220, 252, 251), (206, 207, 239, 238), (193, 194, 226, 225), (220, 221, 253, 252), (207, 208, 240, 239), (194, 195, 227, 226), (221, 222, 254, 253), (256, 257, 259, 258), (112, 113, 257, 256), (145, 144, 258, 259), (113, 145, 259, 257), (260, 261, 263, 262), (138, 137, 262, 263), (106, 138, 263, 261), (137, 105, 260, 262), (264, 265, 267, 266), (104, 105, 265, 264), (136, 104, 264, 266), (137, 136, 266, 267)])
me_cylinder_002.use_remesh_preserve_volume = False
me_cylinder_002.use_remesh_preserve_attributes = False
me_cylinder_002.use_mirror_vertex_groups = False
me_cylinder_002.update()

# ---- objects
ob_cylinder = bpy.data.objects.new('Cylinder', me_cylinder)
ob_cube = bpy.data.objects.new('Cube', me_cube)
ob_lamp = bpy.data.objects.new('Lamp', light_lamp)
ob_camera = bpy.data.objects.new('Camera', cam_camera)
ob_cylinder_001 = bpy.data.objects.new('Cylinder.001', me_cylinder_001)
ob_cylinder_002 = bpy.data.objects.new('Cylinder.002', me_cylinder_002)

# ---- transforms, parenting, visibility, modifiers, constraints
ob_cylinder.location = (1.855, 1.008, 1.998)
ob_cylinder.rotation_euler = (1.571, 1.574, 1.571)
ob_cylinder.scale = (0.025, 0.025, 0.05)
ob_cylinder.lineart.crease_threshold = 0.0
ob_cube.location = (0.0, 0.0, 1.0)
ob_cube.scale = (2.0, 1.0, 1.0)
ob_cube.lock_rotations_4d = False
ob_cube.empty_display_type = 'ARROWS'
ob_cube.lineart.crease_threshold = 0.0
ob_lamp.location = (4.076, 1.005, 5.904)
ob_lamp.rotation_euler = (0.6503, 0.05522, 1.866)
ob_lamp.lock_rotations_4d = False
ob_lamp.empty_display_type = 'ARROWS'
ob_lamp.color = (0.0, 0.0, 0.0, 0.0)
ob_lamp.lineart.crease_threshold = 0.0
ob_camera.location = (7.481, -6.508, 5.344)
ob_camera.rotation_euler = (1.109, 0.0, 0.8149)
ob_camera.lock_rotations_4d = False
ob_camera.empty_display_type = 'ARROWS'
ob_camera.color = (0.0, 0.0, 0.0, 0.0)
ob_camera.display_type = 'WIRE'
ob_camera.lineart.crease_threshold = 0.0
ob_cylinder_001.location = (-1.696, 1.008, 1.998)
ob_cylinder_001.rotation_euler = (1.571, 1.574, 1.571)
ob_cylinder_001.scale = (0.025, 0.025, 0.05)
ob_cylinder_001.lineart.crease_threshold = 0.0
ob_cylinder_002.location = (0.09438, 1.008, 1.998)
ob_cylinder_002.rotation_euler = (1.571, 1.574, 1.571)
ob_cylinder_002.scale = (0.025, 0.025, 0.05)
ob_cylinder_002.lineart.crease_threshold = 0.0

# ---- collection membership
col_collection_1.objects.link(ob_cylinder)
col_collection_1.objects.link(ob_cube)
col_collection_1.objects.link(ob_lamp)
col_collection_1.objects.link(ob_camera)
col_collection_1.objects.link(ob_cylinder_001)
col_collection_1.objects.link(ob_cylinder_002)

# ---- scene / render settings (as saved in the file)
scene.camera = ob_camera
scene.frame_start = 1; scene.frame_end = 250; scene.frame_set(1)
scene.render.engine = 'BLENDER_EEVEE_NEXT'
scene.render.resolution_percentage = 50
scene.render.dither_intensity = 0.0
scene.cycles.use_denoising = False
scene.cycles.samples = 128
scene.cycles.sampling_pattern = 'TABULATED_SOBOL'
scene.cycles.light_sampling_threshold = 0.0
scene.cycles.use_adaptive_sampling = False
scene.cycles.use_light_tree = False
scene.cycles.blur_glossy = 0.0
scene.cycles.sample_clamp_indirect = 0.0
scene.view_settings.view_transform = 'Standard'
bpy.context.view_layer.update()
